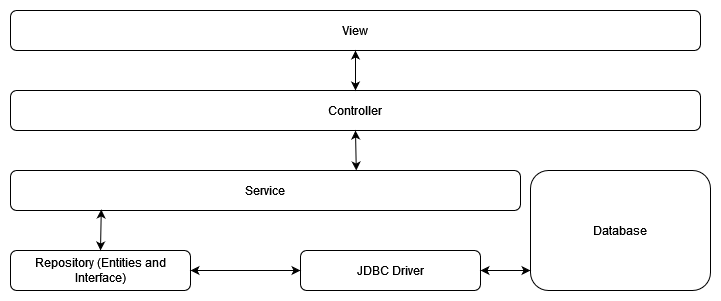

The diagram above was exported from draw.io. Its source (the exported page's mxGraphModel, read from the mxfile embedded in the PNG):
<mxGraphModel dx="868" dy="440" grid="1" gridSize="10" guides="1" tooltips="1" connect="1" arrows="1" fold="1" page="1" pageScale="1" pageWidth="850" pageHeight="1100" math="0" shadow="0">
  <root>
    <mxCell id="0" />
    <mxCell id="1" parent="0" />
    <mxCell id="QlK9Dj5U0wPqqmC8r4xC-1" value="View" style="rounded=1;whiteSpace=wrap;html=1;" vertex="1" parent="1">
      <mxGeometry x="100" y="50" width="690" height="40" as="geometry" />
    </mxCell>
    <mxCell id="QlK9Dj5U0wPqqmC8r4xC-2" value="Controller" style="rounded=1;whiteSpace=wrap;html=1;" vertex="1" parent="1">
      <mxGeometry x="100" y="130" width="690" height="40" as="geometry" />
    </mxCell>
    <mxCell id="QlK9Dj5U0wPqqmC8r4xC-3" value="&lt;div&gt;Service&lt;/div&gt;" style="rounded=1;whiteSpace=wrap;html=1;" vertex="1" parent="1">
      <mxGeometry x="100" y="210" width="510" height="40" as="geometry" />
    </mxCell>
    <mxCell id="QlK9Dj5U0wPqqmC8r4xC-4" value="Repository (Entities and Interface)" style="rounded=1;whiteSpace=wrap;html=1;" vertex="1" parent="1">
      <mxGeometry x="100" y="290" width="180" height="40" as="geometry" />
    </mxCell>
    <mxCell id="QlK9Dj5U0wPqqmC8r4xC-5" value="JDBC Driver" style="rounded=1;whiteSpace=wrap;html=1;" vertex="1" parent="1">
      <mxGeometry x="390" y="290" width="180" height="40" as="geometry" />
    </mxCell>
    <mxCell id="QlK9Dj5U0wPqqmC8r4xC-6" value="Database" style="rounded=1;whiteSpace=wrap;html=1;" vertex="1" parent="1">
      <mxGeometry x="620" y="210" width="180" height="120" as="geometry" />
    </mxCell>
    <mxCell id="QlK9Dj5U0wPqqmC8r4xC-7" value="" style="endArrow=classic;startArrow=classic;html=1;rounded=0;exitX=0.5;exitY=0;exitDx=0;exitDy=0;entryX=0.5;entryY=1;entryDx=0;entryDy=0;" edge="1" parent="1" source="QlK9Dj5U0wPqqmC8r4xC-2" target="QlK9Dj5U0wPqqmC8r4xC-1">
      <mxGeometry width="50" height="50" relative="1" as="geometry">
        <mxPoint x="400" y="230" as="sourcePoint" />
        <mxPoint x="450" y="180" as="targetPoint" />
      </mxGeometry>
    </mxCell>
    <mxCell id="QlK9Dj5U0wPqqmC8r4xC-8" value="" style="endArrow=classic;startArrow=classic;html=1;rounded=0;exitX=0.678;exitY=0;exitDx=0;exitDy=0;entryX=0.5;entryY=1;entryDx=0;entryDy=0;exitPerimeter=0;" edge="1" parent="1" source="QlK9Dj5U0wPqqmC8r4xC-3" target="QlK9Dj5U0wPqqmC8r4xC-2">
      <mxGeometry width="50" height="50" relative="1" as="geometry">
        <mxPoint x="400" y="230" as="sourcePoint" />
        <mxPoint x="450" y="180" as="targetPoint" />
      </mxGeometry>
    </mxCell>
    <mxCell id="QlK9Dj5U0wPqqmC8r4xC-9" value="" style="endArrow=classic;startArrow=classic;html=1;rounded=0;exitX=0.5;exitY=0;exitDx=0;exitDy=0;entryX=0.178;entryY=0.975;entryDx=0;entryDy=0;entryPerimeter=0;" edge="1" parent="1" source="QlK9Dj5U0wPqqmC8r4xC-4" target="QlK9Dj5U0wPqqmC8r4xC-3">
      <mxGeometry width="50" height="50" relative="1" as="geometry">
        <mxPoint x="400" y="230" as="sourcePoint" />
        <mxPoint x="450" y="180" as="targetPoint" />
      </mxGeometry>
    </mxCell>
    <mxCell id="QlK9Dj5U0wPqqmC8r4xC-10" value="" style="endArrow=classic;startArrow=classic;html=1;rounded=0;exitX=1;exitY=0.5;exitDx=0;exitDy=0;" edge="1" parent="1" source="QlK9Dj5U0wPqqmC8r4xC-4" target="QlK9Dj5U0wPqqmC8r4xC-5">
      <mxGeometry width="50" height="50" relative="1" as="geometry">
        <mxPoint x="400" y="230" as="sourcePoint" />
        <mxPoint x="450" y="180" as="targetPoint" />
      </mxGeometry>
    </mxCell>
    <mxCell id="QlK9Dj5U0wPqqmC8r4xC-11" value="" style="endArrow=classic;startArrow=classic;html=1;rounded=0;exitX=1;exitY=0.5;exitDx=0;exitDy=0;" edge="1" parent="1" source="QlK9Dj5U0wPqqmC8r4xC-5">
      <mxGeometry width="50" height="50" relative="1" as="geometry">
        <mxPoint x="400" y="230" as="sourcePoint" />
        <mxPoint x="620" y="310" as="targetPoint" />
      </mxGeometry>
    </mxCell>
  </root>
</mxGraphModel>